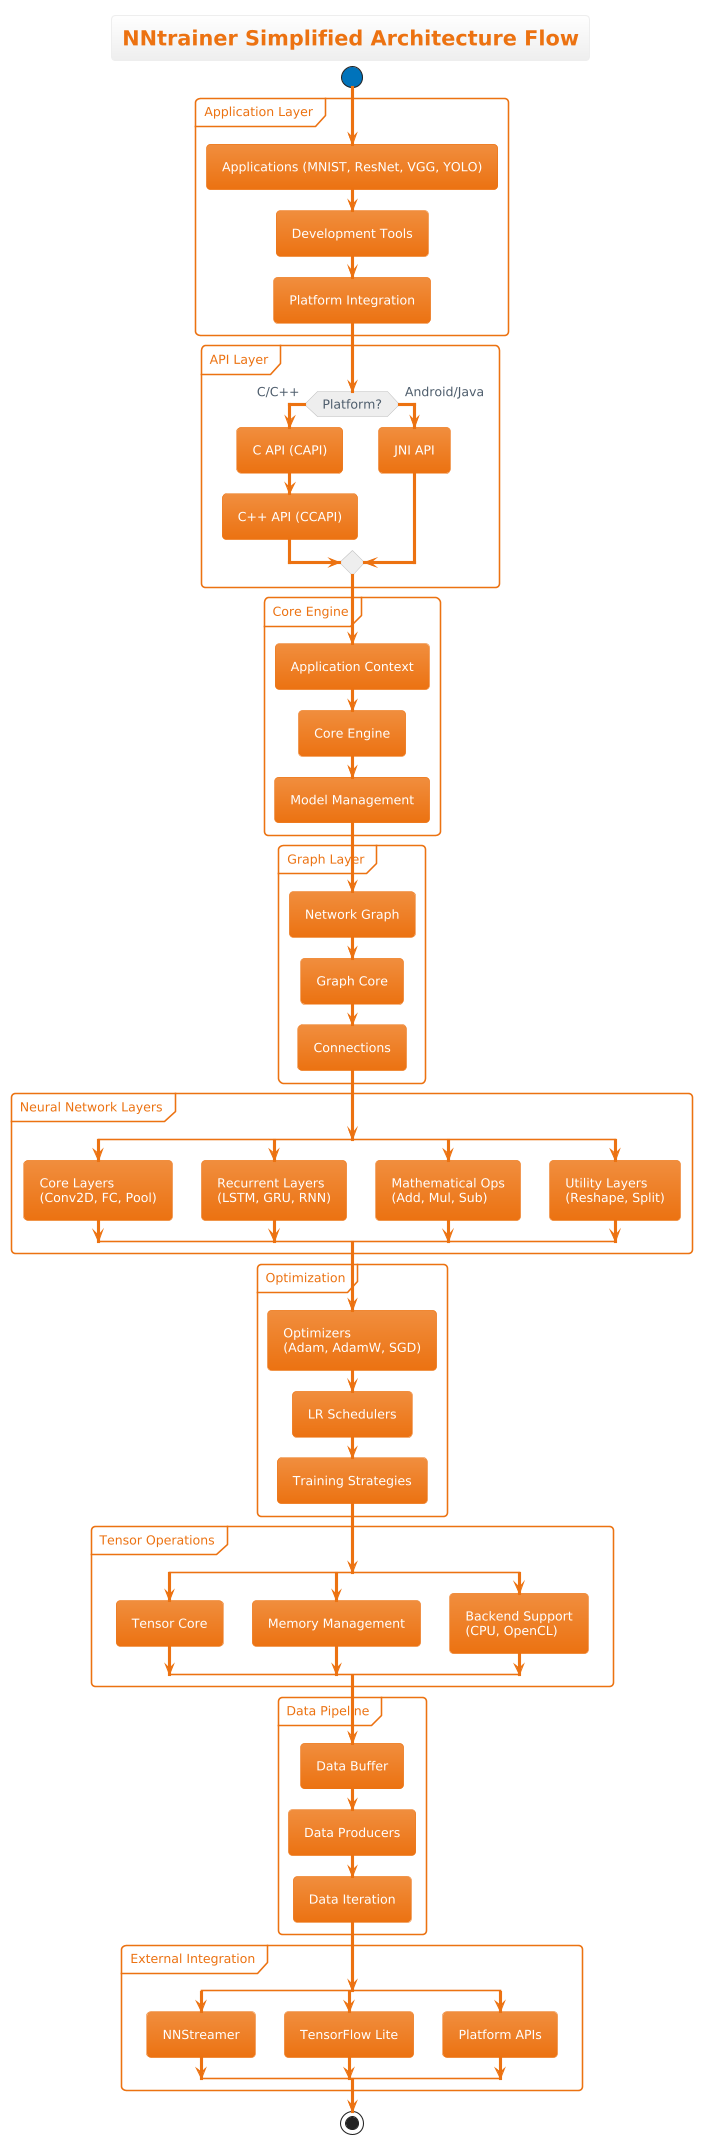

The diagram above was rendered by PlantUML. Its source (embedded in the PNG):
@startuml NNtrainer_Simple_Architecture
!theme aws-orange
title NNtrainer Simplified Architecture Flow

start

partition "Application Layer" {
  :Applications (MNIST, ResNet, VGG, YOLO);
  :Development Tools;
  :Platform Integration;
}

partition "API Layer" {
  if (Platform?) then (C/C++)
    :C API (CAPI);
    :C++ API (CCAPI);
  else (Android/Java)
    :JNI API;
  endif
}

partition "Core Engine" {
  :Application Context;
  :Core Engine;
  :Model Management;
}

partition "Graph Layer" {
  :Network Graph;
  :Graph Core;
  :Connections;
}

partition "Neural Network Layers" {
  split
    :Core Layers\n(Conv2D, FC, Pool);
  split again
    :Recurrent Layers\n(LSTM, GRU, RNN);
  split again
    :Mathematical Ops\n(Add, Mul, Sub);
  split again
    :Utility Layers\n(Reshape, Split);
  end split
}

partition "Optimization" {
  :Optimizers\n(Adam, AdamW, SGD);
  :LR Schedulers;
  :Training Strategies;
}

partition "Tensor Operations" {
  split
    :Tensor Core;
  split again
    :Memory Management;
  split again
    :Backend Support\n(CPU, OpenCL);
  end split
}

partition "Data Pipeline" {
  :Data Buffer;
  :Data Producers;
  :Data Iteration;
}

partition "External Integration" {
  split
    :NNStreamer;
  split again
    :TensorFlow Lite;
  split again
    :Platform APIs;
  end split
}

stop

@enduml